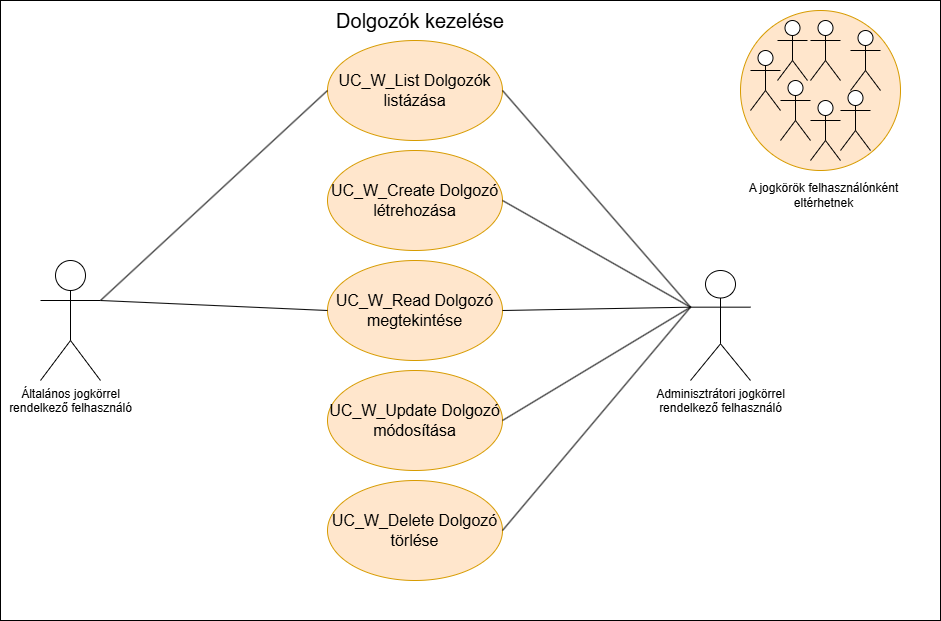

The diagram above was exported from draw.io. Its source (the exported page's mxGraphModel, read from the mxfile embedded in the PNG):
<mxGraphModel dx="1434" dy="746" grid="1" gridSize="10" guides="1" tooltips="1" connect="1" arrows="1" fold="1" page="1" pageScale="1" pageWidth="827" pageHeight="1169" math="0" shadow="0">
  <root>
    <mxCell id="0" />
    <mxCell id="1" parent="0" />
    <mxCell id="bblifpNVP7kg5LcECTjF-2" value="" style="rounded=0;whiteSpace=wrap;html=1;" parent="1" vertex="1">
      <mxGeometry x="20" y="40" width="940" height="620" as="geometry" />
    </mxCell>
    <mxCell id="bblifpNVP7kg5LcECTjF-5" value="&lt;font style=&quot;font-size: 20px;&quot;&gt;Dolgozók kezelése&lt;/font&gt;" style="text;html=1;align=center;verticalAlign=middle;whiteSpace=wrap;rounded=0;" parent="1" vertex="1">
      <mxGeometry x="340" y="40" width="200" height="40" as="geometry" />
    </mxCell>
    <mxCell id="bblifpNVP7kg5LcECTjF-6" value="&lt;font style=&quot;font-size: 16px;&quot;&gt;UC_W_List Dolgozók listázása&lt;/font&gt;" style="ellipse;whiteSpace=wrap;html=1;fillColor=#ffe6cc;strokeColor=#d79b00;" parent="1" vertex="1">
      <mxGeometry x="347" y="80" width="175" height="100" as="geometry" />
    </mxCell>
    <mxCell id="bblifpNVP7kg5LcECTjF-7" value="&lt;font style=&quot;font-size: 16px;&quot;&gt;UC_W_Create Dolgozó létrehozása&lt;/font&gt;" style="ellipse;whiteSpace=wrap;html=1;fillColor=#ffe6cc;strokeColor=#d79b00;" parent="1" vertex="1">
      <mxGeometry x="347" y="190" width="175" height="100" as="geometry" />
    </mxCell>
    <mxCell id="bblifpNVP7kg5LcECTjF-8" value="&lt;font style=&quot;font-size: 16px;&quot;&gt;UC_W_Read Dolgozó megtekintése&lt;/font&gt;" style="ellipse;whiteSpace=wrap;html=1;fillColor=#ffe6cc;strokeColor=#d79b00;" parent="1" vertex="1">
      <mxGeometry x="347" y="300" width="175" height="100" as="geometry" />
    </mxCell>
    <mxCell id="bblifpNVP7kg5LcECTjF-9" value="&lt;font style=&quot;font-size: 16px;&quot;&gt;UC_W_Update Dolgozó módosítása&lt;/font&gt;" style="ellipse;whiteSpace=wrap;html=1;fillColor=#ffe6cc;strokeColor=#d79b00;" parent="1" vertex="1">
      <mxGeometry x="347" y="410" width="175" height="100" as="geometry" />
    </mxCell>
    <mxCell id="bblifpNVP7kg5LcECTjF-10" value="&lt;font style=&quot;font-size: 16px;&quot;&gt;UC_W_Delete Dolgozó törlése&lt;/font&gt;" style="ellipse;whiteSpace=wrap;html=1;fillColor=#ffe6cc;strokeColor=#d79b00;" parent="1" vertex="1">
      <mxGeometry x="347" y="520" width="175" height="100" as="geometry" />
    </mxCell>
    <mxCell id="bblifpNVP7kg5LcECTjF-11" value="" style="endArrow=none;html=1;rounded=0;entryX=0;entryY=0.5;entryDx=0;entryDy=0;exitX=1;exitY=0.3333333333333333;exitDx=0;exitDy=0;exitPerimeter=0;" parent="1" source="bblifpNVP7kg5LcECTjF-3" target="bblifpNVP7kg5LcECTjF-6" edge="1">
      <mxGeometry width="50" height="50" relative="1" as="geometry">
        <mxPoint x="140" y="330" as="sourcePoint" />
        <mxPoint x="190" y="280" as="targetPoint" />
      </mxGeometry>
    </mxCell>
    <mxCell id="bblifpNVP7kg5LcECTjF-12" value="" style="endArrow=none;html=1;rounded=0;exitX=1;exitY=0.3333333333333333;exitDx=0;exitDy=0;exitPerimeter=0;entryX=0;entryY=0.5;entryDx=0;entryDy=0;" parent="1" source="bblifpNVP7kg5LcECTjF-3" target="bblifpNVP7kg5LcECTjF-8" edge="1">
      <mxGeometry width="50" height="50" relative="1" as="geometry">
        <mxPoint x="170" y="390" as="sourcePoint" />
        <mxPoint x="220" y="340" as="targetPoint" />
      </mxGeometry>
    </mxCell>
    <mxCell id="bblifpNVP7kg5LcECTjF-13" value="" style="endArrow=none;html=1;rounded=0;entryX=0;entryY=0.3333333333333333;entryDx=0;entryDy=0;entryPerimeter=0;exitX=1;exitY=0.5;exitDx=0;exitDy=0;" parent="1" source="bblifpNVP7kg5LcECTjF-6" target="bblifpNVP7kg5LcECTjF-4" edge="1">
      <mxGeometry width="50" height="50" relative="1" as="geometry">
        <mxPoint x="620" y="260" as="sourcePoint" />
        <mxPoint x="670" y="210" as="targetPoint" />
      </mxGeometry>
    </mxCell>
    <mxCell id="bblifpNVP7kg5LcECTjF-14" value="" style="endArrow=none;html=1;rounded=0;entryX=0;entryY=0.3333333333333333;entryDx=0;entryDy=0;entryPerimeter=0;exitX=1;exitY=0.5;exitDx=0;exitDy=0;" parent="1" source="bblifpNVP7kg5LcECTjF-7" target="bblifpNVP7kg5LcECTjF-4" edge="1">
      <mxGeometry width="50" height="50" relative="1" as="geometry">
        <mxPoint x="550" y="380" as="sourcePoint" />
        <mxPoint x="590" y="320" as="targetPoint" />
      </mxGeometry>
    </mxCell>
    <mxCell id="bblifpNVP7kg5LcECTjF-15" value="" style="endArrow=none;html=1;rounded=0;entryX=0;entryY=0.3333333333333333;entryDx=0;entryDy=0;entryPerimeter=0;exitX=1;exitY=0.5;exitDx=0;exitDy=0;" parent="1" source="bblifpNVP7kg5LcECTjF-8" target="bblifpNVP7kg5LcECTjF-4" edge="1">
      <mxGeometry width="50" height="50" relative="1" as="geometry">
        <mxPoint x="550" y="420" as="sourcePoint" />
        <mxPoint x="600" y="370" as="targetPoint" />
      </mxGeometry>
    </mxCell>
    <mxCell id="bblifpNVP7kg5LcECTjF-16" value="" style="endArrow=none;html=1;rounded=0;entryX=0;entryY=0.3333333333333333;entryDx=0;entryDy=0;entryPerimeter=0;exitX=1;exitY=0.5;exitDx=0;exitDy=0;" parent="1" source="bblifpNVP7kg5LcECTjF-9" target="bblifpNVP7kg5LcECTjF-4" edge="1">
      <mxGeometry width="50" height="50" relative="1" as="geometry">
        <mxPoint x="580" y="490" as="sourcePoint" />
        <mxPoint x="630" y="440" as="targetPoint" />
      </mxGeometry>
    </mxCell>
    <mxCell id="bblifpNVP7kg5LcECTjF-17" value="" style="endArrow=none;html=1;rounded=0;exitX=1;exitY=0.5;exitDx=0;exitDy=0;entryX=0;entryY=0.3333333333333333;entryDx=0;entryDy=0;entryPerimeter=0;" parent="1" source="bblifpNVP7kg5LcECTjF-10" target="bblifpNVP7kg5LcECTjF-4" edge="1">
      <mxGeometry width="50" height="50" relative="1" as="geometry">
        <mxPoint x="560" y="540" as="sourcePoint" />
        <mxPoint x="710" y="340" as="targetPoint" />
      </mxGeometry>
    </mxCell>
    <mxCell id="bblifpNVP7kg5LcECTjF-3" value="Általános jogkörrel&lt;div&gt;rendelkező felhasználó&lt;/div&gt;" style="shape=umlActor;verticalLabelPosition=bottom;verticalAlign=top;html=1;outlineConnect=0;" parent="1" vertex="1">
      <mxGeometry x="60" y="300" width="60" height="120" as="geometry" />
    </mxCell>
    <mxCell id="bblifpNVP7kg5LcECTjF-4" value="Adminisztrátori jogkörrel&lt;div&gt;rendelkező felhasználó&lt;/div&gt;" style="shape=umlActor;verticalLabelPosition=bottom;verticalAlign=top;html=1;outlineConnect=0;" parent="1" vertex="1">
      <mxGeometry x="710" y="310" width="60" height="110" as="geometry" />
    </mxCell>
    <mxCell id="6FiNjstuFzGsGjH1pOyC-1" value="" style="ellipse;whiteSpace=wrap;html=1;aspect=fixed;fillColor=#ffe6cc;strokeColor=#d79b00;" vertex="1" parent="1">
      <mxGeometry x="760" y="50" width="160" height="160" as="geometry" />
    </mxCell>
    <mxCell id="6FiNjstuFzGsGjH1pOyC-2" value="" style="shape=umlActor;verticalLabelPosition=bottom;verticalAlign=top;html=1;outlineConnect=0;" vertex="1" parent="1">
      <mxGeometry x="860" y="130" width="30" height="60" as="geometry" />
    </mxCell>
    <mxCell id="6FiNjstuFzGsGjH1pOyC-3" value="" style="shape=umlActor;verticalLabelPosition=bottom;verticalAlign=top;html=1;outlineConnect=0;" vertex="1" parent="1">
      <mxGeometry x="830" y="60" width="30" height="60" as="geometry" />
    </mxCell>
    <mxCell id="6FiNjstuFzGsGjH1pOyC-4" value="" style="shape=umlActor;verticalLabelPosition=bottom;verticalAlign=top;html=1;outlineConnect=0;" vertex="1" parent="1">
      <mxGeometry x="830" y="140" width="30" height="60" as="geometry" />
    </mxCell>
    <mxCell id="6FiNjstuFzGsGjH1pOyC-5" value="" style="shape=umlActor;verticalLabelPosition=bottom;verticalAlign=top;html=1;outlineConnect=0;" vertex="1" parent="1">
      <mxGeometry x="800" y="120" width="30" height="60" as="geometry" />
    </mxCell>
    <mxCell id="6FiNjstuFzGsGjH1pOyC-6" value="" style="shape=umlActor;verticalLabelPosition=bottom;verticalAlign=top;html=1;outlineConnect=0;" vertex="1" parent="1">
      <mxGeometry x="797" y="60" width="30" height="60" as="geometry" />
    </mxCell>
    <mxCell id="6FiNjstuFzGsGjH1pOyC-7" value="" style="shape=umlActor;verticalLabelPosition=bottom;verticalAlign=top;html=1;outlineConnect=0;" vertex="1" parent="1">
      <mxGeometry x="770" y="90" width="30" height="60" as="geometry" />
    </mxCell>
    <mxCell id="6FiNjstuFzGsGjH1pOyC-8" value="" style="shape=umlActor;verticalLabelPosition=bottom;verticalAlign=top;html=1;outlineConnect=0;" vertex="1" parent="1">
      <mxGeometry x="870" y="70" width="30" height="60" as="geometry" />
    </mxCell>
    <mxCell id="6FiNjstuFzGsGjH1pOyC-10" value="A jogkörök felhasználónként eltérhetnek" style="text;html=1;align=center;verticalAlign=middle;whiteSpace=wrap;rounded=0;" vertex="1" parent="1">
      <mxGeometry x="767" y="220" width="153" height="30" as="geometry" />
    </mxCell>
  </root>
</mxGraphModel>